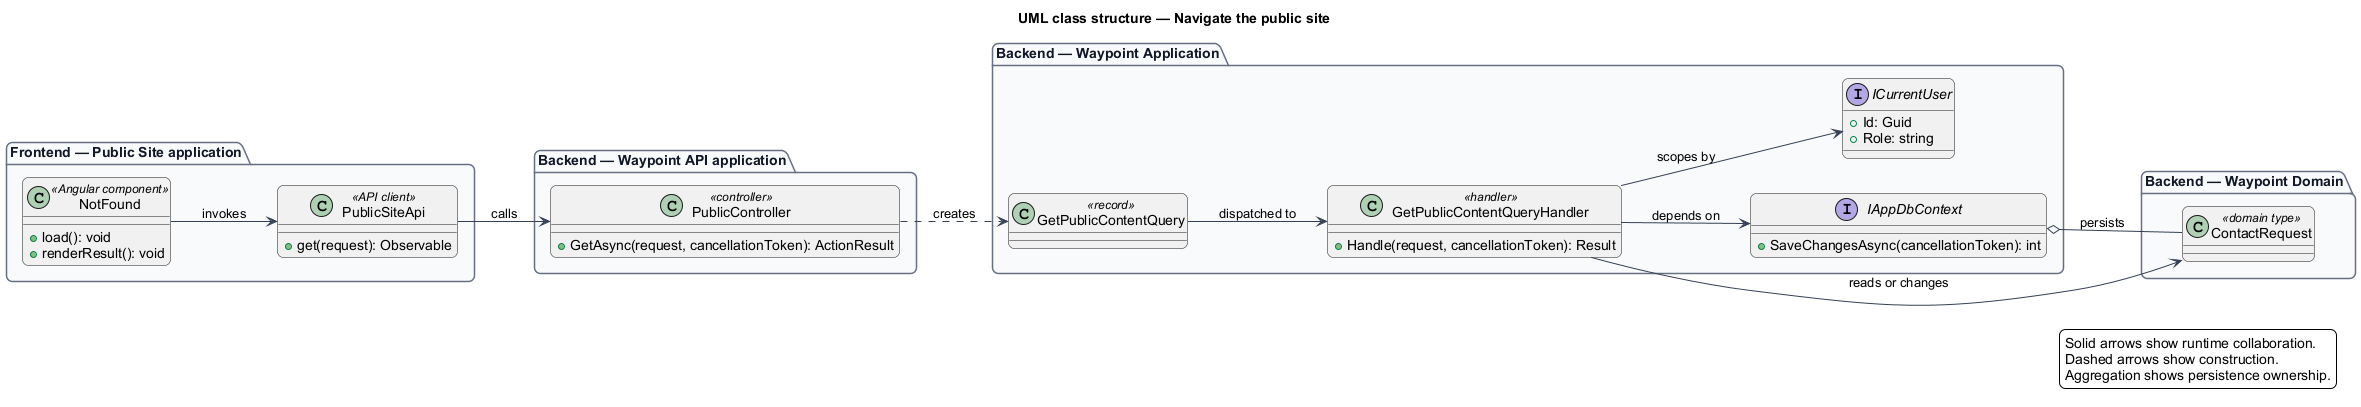

The diagram above was rendered by PlantUML. Its source (embedded in the PNG):
@startuml
left to right direction
title UML class structure — Navigate the public site
skinparam backgroundColor #FFFFFF
skinparam shadowing false
skinparam roundcorner 12
skinparam defaultFontName Arial
skinparam ArrowColor #344054
skinparam rectangle {
  BorderColor #344054
  FontColor #101828
}
skinparam package {
  BorderColor #667085
  FontColor #101828
  BackgroundColor #F9FAFB
}
package "Frontend — Public Site application" {
  class "NotFound" as page_NotFound <<Angular component>> {
    +load(): void
    +renderResult(): void
  }
  class "PublicSiteApi" as client_PublicSiteApi <<API client>> {
    +get(request): Observable
  }
}
package "Backend — Waypoint API application" {
  class "PublicController" as controller_PublicController <<controller>> {
    +GetAsync(request, cancellationToken): ActionResult
  }
}
package "Backend — Waypoint Application" {
  class "GetPublicContentQuery" as request_GetPublicContentQuery <<record>>
  class "GetPublicContentQueryHandler" as handler_GetPublicContentQueryHandler <<handler>> {
    +Handle(request, cancellationToken): Result
  }
  interface IAppDbContext {
    +SaveChangesAsync(cancellationToken): int
  }
  interface ICurrentUser {
    +Id: Guid
    +Role: string
  }
}
package "Backend — Waypoint Domain" {
  class "ContactRequest" as entity_ContactRequest <<domain type>>
}
page_NotFound --> client_PublicSiteApi : invokes
client_PublicSiteApi --> controller_PublicController : calls
controller_PublicController ..> request_GetPublicContentQuery : creates
request_GetPublicContentQuery --> handler_GetPublicContentQueryHandler : dispatched to
handler_GetPublicContentQueryHandler --> IAppDbContext : depends on
handler_GetPublicContentQueryHandler --> ICurrentUser : scopes by
handler_GetPublicContentQueryHandler --> entity_ContactRequest : reads or changes
IAppDbContext o-- entity_ContactRequest : persists
legend right
  Solid arrows show runtime collaboration.
  Dashed arrows show construction.
  Aggregation shows persistence ownership.
endlegend
@enduml